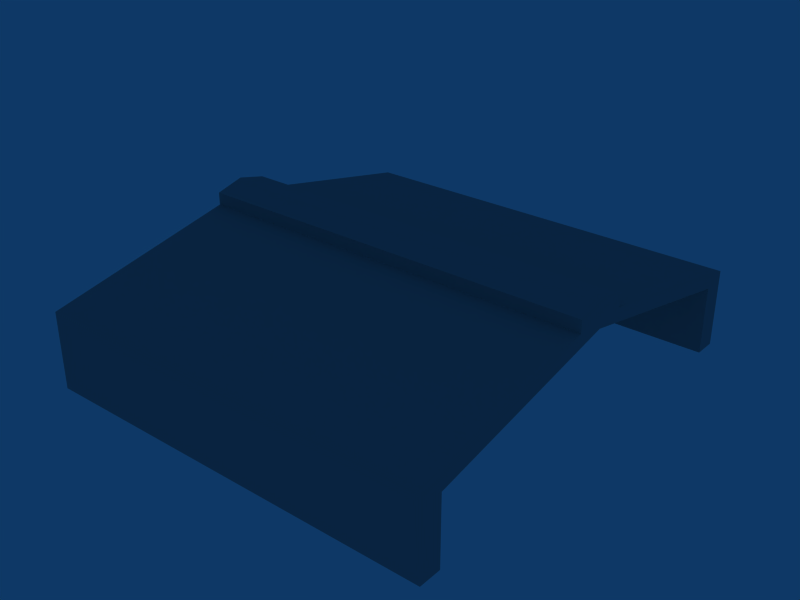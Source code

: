 # Source: RailwayStationTypeG.blend  (saved by Blender 2.49.2; exported with 4.5.12 LTS)
import bpy
from mathutils import Matrix  # noqa: F401  (used for matrix-valued properties, if any)

bpy.ops.wm.read_factory_settings(use_empty=True)
scene = bpy.context.scene
scene.name = 'Scene'

# ---- collections
col_collection_1 = bpy.data.collections.new('Collection 1'); scene.collection.children.link(col_collection_1)

# ---- materials (node trees are filled in below, after node groups)
mat_material_001 = bpy.data.materials.new('Material.001')
mat_material_001.alpha_threshold = 0.0
mat_material_001.diffuse_color = (0.6196, 0.6275, 0.6235, 1.0)
mat_material_001.roughness = 0.5
mat_material_001.line_color = (0.0, 0.0, 0.0, 1.0)

# ---- material node trees

# ---- world
world_world = bpy.data.worlds.new('World'); scene.world = world_world
world_world.color = (0.05656, 0.2208, 0.4)
world_world.use_sun_shadow = False
world_world.sun_shadow_jitter_overblur = 0.0
world_world.cycles.sampling_method = 'MANUAL'
world_world.cycles.sample_map_resolution = 256

# ---- meshes
me_cube = bpy.data.meshes.new('""Cube""')
me_cube.from_pydata([(-2.523, 1.562, -11.66), (-2.523, 1.562, 1.594), (2.523, 1.562, 1.594), (2.523, 1.562, -11.66), (-2.523, 1.403, -0.06112), (-2.523, 1.403, -11.66), (2.523, 1.403, -0.06113), (2.523, 1.403, -11.66), (-1.971, 1.403, -0.06113), (-1.971, 1.403, -11.66), (-1.537, 1.403, -0.06113), (-1.537, 1.403, -11.66), (-2.523, -1.562, -11.66), (-2.523, -1.562, 1.594), (-2.523, 8.345e-07, 8.967), (2.523, 5.96e-07, 8.967), (2.523, -1.562, 1.594), (2.523, -1.562, -11.66), (-2.523, -1.403, -0.06112), (-2.523, -1.403, -11.66), (-2.523, 8.345e-07, 7.088), (2.523, 5.96e-07, 7.088), (2.523, -1.403, -0.06113), (2.523, -1.403, -11.66), (-1.971, -1.403, -0.06112), (-1.971, -1.403, -11.66), (-1.971, 8.345e-07, 7.088), (-1.537, 8.345e-07, 7.088), (-1.537, -1.403, -0.06113), (-1.537, -1.403, -11.66), (2.523, -0.2016, 8.332), (-2.523, -0.2016, 8.332), (-2.523, 0.2016, 8.332), (2.523, 0.2016, 8.332), (-2.523, 0.2016, 10.45), (2.523, 0.2016, 10.45), (2.523, -0.2016, 10.45), (-2.523, -0.2016, 10.45), (2.523, 5.96e-07, 11.66), (-2.523, 8.345e-07, 11.66)], [], [(7, 11, 9, 3), (5, 0, 3, 9), (1, 0, 5, 4), (9, 8, 4, 5), (6, 7, 3, 2), (10, 11, 7, 6), (0, 1, 2, 3), (24, 26, 25), (27, 28, 29), (15, 33, 35), (15, 35, 38), (32, 14, 39), (32, 39, 34), (14, 31, 37), (14, 37, 39), (30, 15, 38), (30, 38, 36), (19, 25, 17, 12), (23, 17, 25, 29), (8, 9, 25, 26), (10, 27, 29, 11), (18, 19, 12, 13), (24, 25, 19, 18), (26, 24, 18, 20), (8, 26, 20, 4), (28, 27, 21, 22), (27, 10, 6, 21), (23, 22, 16, 17), (29, 28, 22, 23), (13, 12, 17, 16), (9, 11, 29, 25), (30, 31, 13, 16), (32, 33, 2, 1), (31, 14, 32, 20), (30, 21, 33, 15), (32, 34, 35, 33), (30, 36, 37, 31), (39, 38, 35, 34), (38, 39, 37, 36), (20, 18, 13, 31), (21, 30, 16, 22), (21, 6, 2, 33), (20, 32, 1, 4)])
_uv = me_cube.uv_layers.new(name='UVTex')
_uv.uv.foreach_set('vector', [0.146, 0.9526, 0.1458, 0.8138, 0.1457, 0.7656, 0.1478, 0.9526, 0.1457, 0.7495, 0.1475, 0.7494, 0.1478, 0.9526, 0.1457, 0.7656, 0.07838, 0.4426, 0.07782, 0.05389, 0.07958, 0.05388, 0.08008, 0.3941, 0.1696, 1.005, 0.1701, 0.665, 0.1777, 0.6651, 0.1772, 1.005, 0.08831, 0.3971, 0.08781, 0.7373, 0.08605, 0.7373, 0.08661, 0.3486, 0.846, 0.6252, 0.8455, 0.9651, 0.7799, 0.9646, 0.7804, 0.6248, 0.8458, 0.01325, 0.8463, 0.4015, 0.7503, 0.4022, 0.7497, 0.01387, 0.8524, 0.2228, 0.8683, 0.01325, 0.8519, 0.5629, 0.2, 1.004, 0.1841, 0.7947, 0.1836, 0.4545, 0.05517, 0.1327, 0.05235, 0.1513, 0.05244, 0.08928, 0.05517, 0.1327, 0.05244, 0.08928, 0.05528, 0.05367, 0.1281, 0.6399, 0.1309, 0.6585, 0.1311, 0.7375, 0.1281, 0.6399, 0.1311, 0.7375, 0.1282, 0.7019, 0.1309, 0.6585, 0.1337, 0.6398, 0.1338, 0.7018, 0.1309, 0.6585, 0.1338, 0.7018, 0.1311, 0.7375, 0.05794, 0.1513, 0.05517, 0.1327, 0.05528, 0.05367, 0.05794, 0.1513, 0.05528, 0.05367, 0.05803, 0.08931, 0.106, 0.7499, 0.106, 0.7661, 0.1045, 0.953, 0.1042, 0.7499, 0.1063, 0.953, 0.1045, 0.953, 0.106, 0.7661, 0.1061, 0.8142, 0.8837, 0.223, 0.8832, 0.5631, 0.8519, 0.5629, 0.8683, 0.01325, 0.2154, 0.7945, 0.2, 1.004, 0.1836, 0.4545, 0.2149, 0.4543, 0.1462, 0.3936, 0.1457, 0.05345, 0.1475, 0.05344, 0.148, 0.4421, 0.1617, 0.6651, 0.1612, 1.005, 0.1536, 1.005, 0.1541, 0.665, 0.162, 0.4541, 0.1617, 0.6651, 0.1541, 0.665, 0.1544, 0.4541, 0.7632, 0.6248, 0.7635, 0.4139, 0.7712, 0.4139, 0.7709, 0.6249, 0.9902, 0.3531, 0.9905, 0.564, 0.9249, 0.5644, 0.9246, 0.3535, 0.09867, 0.7499, 0.09837, 0.9608, 0.03274, 0.9604, 0.03305, 0.7494, 0.06994, 0.7377, 0.07044, 0.3975, 0.07227, 0.349, 0.07171, 0.7377, 0.9897, 0.01325, 0.9902, 0.3531, 0.9246, 0.3535, 0.9241, 0.01368, 0.2502, 0.05406, 0.2496, 0.4424, 0.1536, 0.4417, 0.1542, 0.05344, 0.1373, 0.7659, 0.1374, 0.814, 0.1061, 0.8142, 0.106, 0.7661, 0.2588, 0.5821, 0.7364, 0.5821, 0.7364, 0.9666, 0.2588, 0.9666, 0.7364, 0.4351, 0.2588, 0.4351, 0.2588, 0.05051, 0.7364, 0.05051, 0.1337, 0.6398, 0.1309, 0.6585, 0.1281, 0.6399, 0.1309, 0.6034, 0.05794, 0.1513, 0.05509, 0.1878, 0.05235, 0.1513, 0.05517, 0.1327, 0.9241, 0.7914, 0.9534, 0.7912, 0.9536, 0.9943, 0.9244, 0.9945, 0.8522, 0.7982, 0.8815, 0.7984, 0.8812, 1.002, 0.8519, 1.001, 0.7364, 0.5086, 0.2588, 0.5086, 0.2588, 0.4351, 0.7364, 0.4351, 0.2588, 0.5086, 0.7364, 0.5086, 0.7364, 0.5821, 0.2588, 0.5821, 0.1309, 0.6034, 0.1462, 0.3936, 0.148, 0.4421, 0.1337, 0.6398, 0.05509, 0.1878, 0.05794, 0.1513, 0.07227, 0.349, 0.07044, 0.3975, 0.05509, 0.1878, 0.03914, 0.3973, 0.03744, 0.3488, 0.05235, 0.1513, 0.1309, 0.6034, 0.1281, 0.6399, 0.1132, 0.4424, 0.1149, 0.3938])
me_cube.materials.append(mat_material_001)
me_cube.use_remesh_preserve_volume = False
me_cube.use_remesh_preserve_attributes = False
me_cube.use_mirror_vertex_groups = False
me_cube.update()

# ---- objects
ob_cube = bpy.data.objects.new('""Cube""', me_cube)

# ---- transforms, parenting, visibility, modifiers, constraints
ob_cube.location = (0.0, 0.0, 8.649)
ob_cube.scale = (10.35, 18.3, 0.75)
ob_cube.lock_rotations_4d = False
ob_cube.empty_display_type = 'ARROWS'
ob_cube.lineart.crease_threshold = 0.0

# ---- collection membership
col_collection_1.objects.link(ob_cube)

# ---- scene / render settings (as saved in the file)
scene.frame_start = 1; scene.frame_end = 250; scene.frame_set(1)
scene.render.engine = 'BLENDER_EEVEE_NEXT'
scene.render.image_settings.file_format = 'JPEG'
scene.render.image_settings.color_mode = 'RGB'
scene.render.image_settings.compression = 90
scene.render.resolution_x = 800
scene.render.resolution_y = 600
scene.render.pixel_aspect_x = 100.0
scene.render.pixel_aspect_y = 100.0
scene.render.fps = 25
scene.render.dither_intensity = 0.0
scene.render.use_compositing = False
scene.render.use_sequencer = False
scene.render.bake_margin = 2
scene.render.bake_bias = 0.0
scene.render.use_stamp_time = False
scene.render.use_stamp_date = False
scene.render.use_stamp_frame = False
scene.render.use_stamp_camera = False
scene.render.use_stamp_scene = False
scene.render.use_stamp_filename = False
scene.render.use_stamp_render_time = False
scene.render.stamp_font_size = 0
scene.cycles.use_denoising = False
scene.cycles.samples = 10
scene.cycles.sampling_pattern = 'TABULATED_SOBOL'
scene.cycles.light_sampling_threshold = 0.0
scene.cycles.use_adaptive_sampling = False
scene.cycles.use_light_tree = False
scene.cycles.blur_glossy = 0.0
scene.cycles.volume_bounces = 1
scene.cycles.pixel_filter_type = 'GAUSSIAN'
scene.cycles.sample_clamp_indirect = 0.0
scene.view_settings.view_transform = 'Raw'
bpy.context.view_layer.update()

# ---- added for rendering (the .blend has no active camera): camera
cam_auto = bpy.data.cameras.new('AutoCamera')
cam_auto.lens = 50.0
cam_auto.sensor_width = 36.0
cam_auto.clip_end = 1288.77
ob_auto_camera = bpy.data.objects.new('AutoCamera', cam_auto)
scene.collection.objects.link(ob_auto_camera)
ob_auto_camera.location = (73.4343, -88.1212, 67.3961)
ob_auto_camera.rotation_euler = (1.09748, -7.21219e-08, 0.694738)
scene.camera = ob_auto_camera
bpy.context.view_layer.update()

